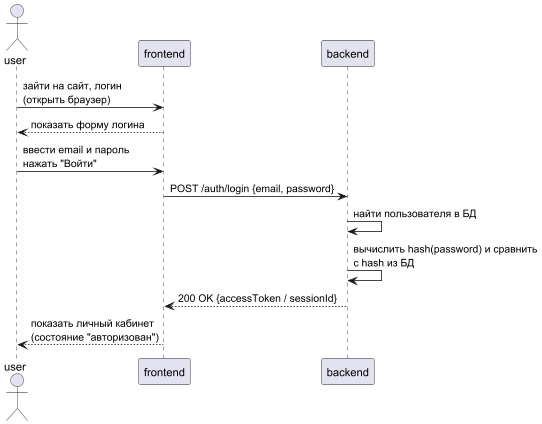

The diagram above was rendered by PlantUML. Its source (embedded in the PNG):
@startuml

actor user
participant frontend
participant backend

user -> frontend: зайти на сайт, логин \n(открыть браузер)
frontend --> user: показать форму логина

user -> frontend: ввести email и пароль \nнажать "Войти"
frontend -> backend: POST /auth/login {email, password}

backend -> backend: найти пользователя в БД
backend -> backend: вычислить hash(password) и сравнить\nс hash из БД

backend --> frontend: 200 OK {accessToken / sessionId}
frontend --> user: показать личный кабинет \n(состояние "авторизован")

@enduml